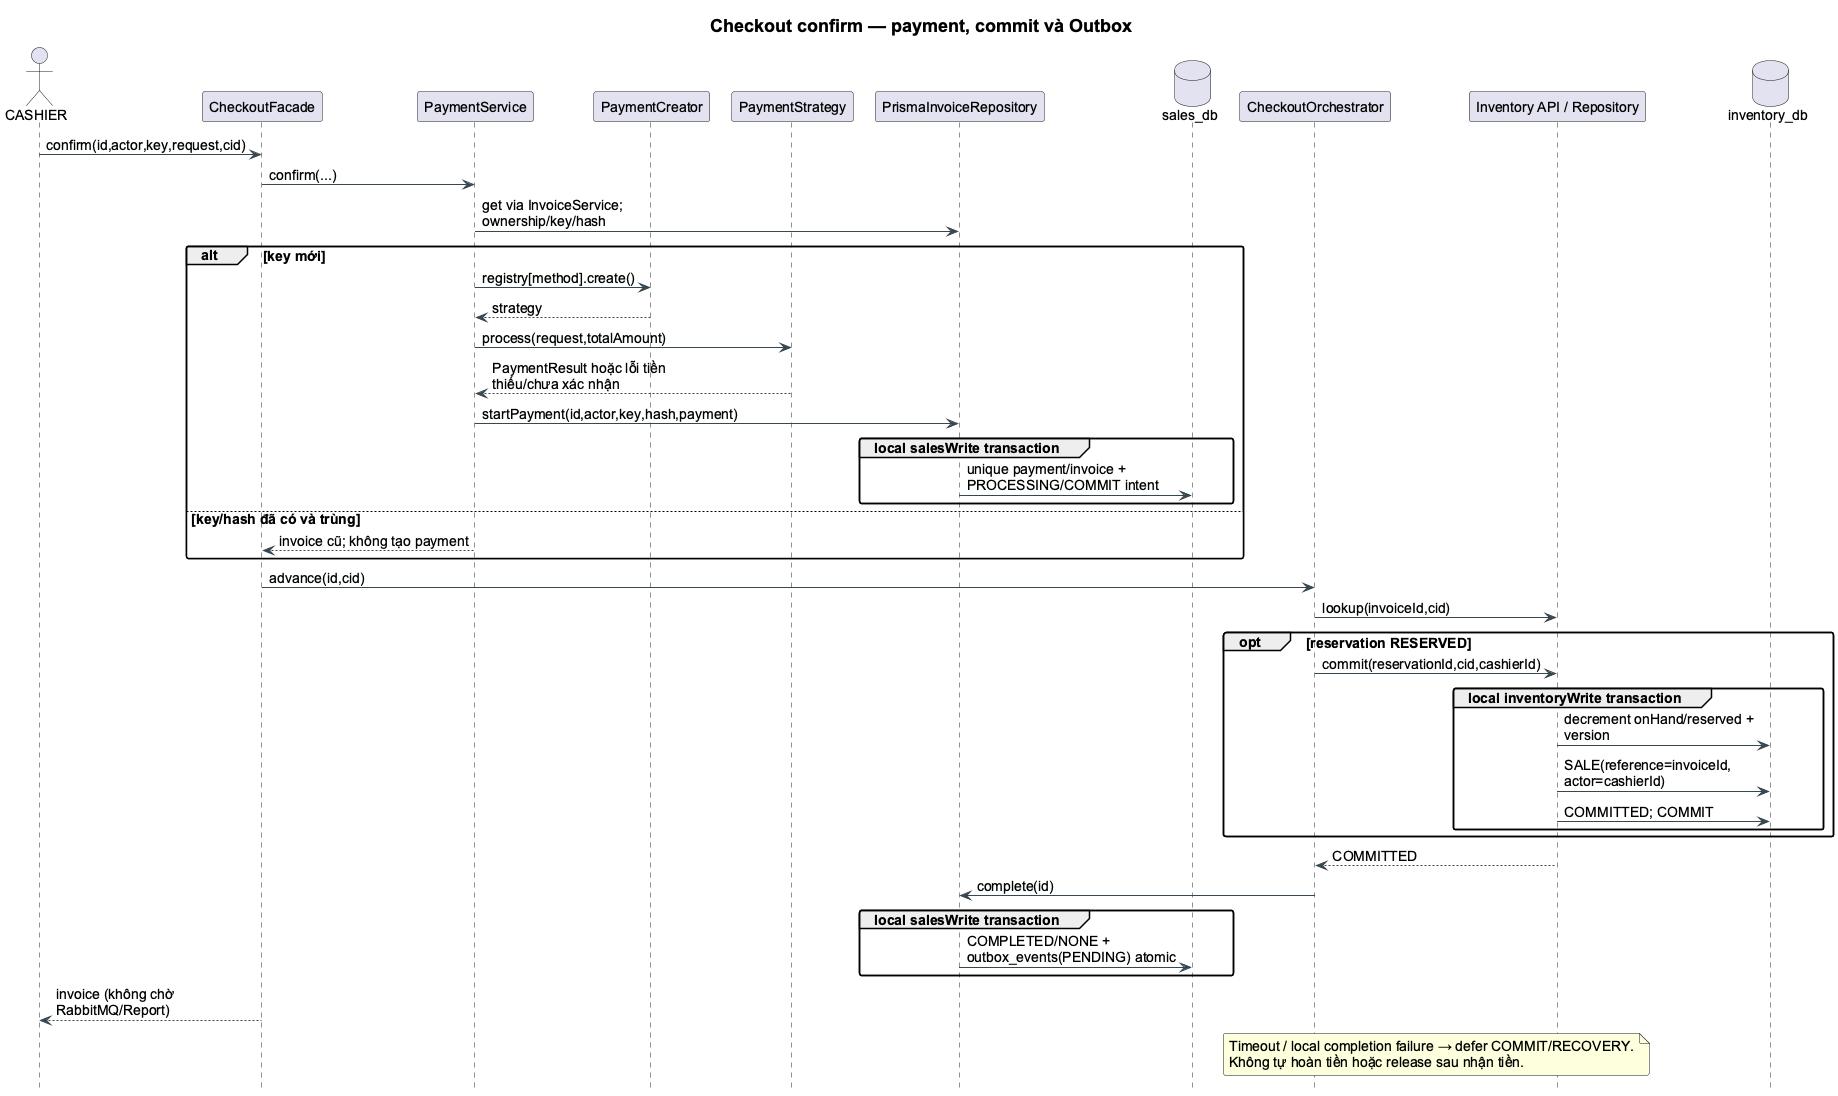

The diagram above was rendered by PlantUML. Its source (embedded in the PNG):
@startuml
!pragma layout smetana
skinparam backgroundColor white
skinparam shadowing false
skinparam defaultFontName Arial
skinparam defaultFontSize 14
skinparam titleFontSize 18
skinparam roundcorner 5
skinparam ArrowColor #37474F
skinparam classBackgroundColor #F7FAFC
skinparam classBorderColor #456575
skinparam packageBackgroundColor white
skinparam componentStyle rectangle
hide empty members
skinparam maxMessageSize 220
skinparam ParticipantPadding 6
hide footbox
title Checkout confirm — payment, commit và Outbox
actor CASHIER as C
participant CheckoutFacade as F
participant PaymentService as Pay
participant PaymentCreator as Creator
participant PaymentStrategy as Strategy
participant PrismaInvoiceRepository as R
database sales_db as SDB
participant CheckoutOrchestrator as O
participant "Inventory API / Repository" as I
database inventory_db as IDB
C -> F : confirm(id,actor,key,request,cid)
F -> Pay : confirm(...)
Pay -> R : get via InvoiceService; ownership/key/hash
alt key mới
 Pay -> Creator : registry[method].create()
 Creator --> Pay : strategy
 Pay -> Strategy : process(request,totalAmount)
 Strategy --> Pay : PaymentResult hoặc lỗi tiền thiếu/chưa xác nhận
 Pay -> R : startPayment(id,actor,key,hash,payment)
 group local salesWrite transaction
  R -> SDB : unique payment/invoice + PROCESSING/COMMIT intent
 end
else key/hash đã có và trùng
 Pay --> F : invoice cũ; không tạo payment
end
F -> O : advance(id,cid)
O -> I : lookup(invoiceId,cid)
opt reservation RESERVED
 O -> I : commit(reservationId,cid,cashierId)
 group local inventoryWrite transaction
  I -> IDB : decrement onHand/reserved + version
  I -> IDB : SALE(reference=invoiceId, actor=cashierId)
  I -> IDB : COMMITTED; COMMIT
 end
end
I --> O : COMMITTED
O -> R : complete(id)
group local salesWrite transaction
 R -> SDB : COMPLETED/NONE + outbox_events(PENDING) atomic
end
F --> C : invoice (không chờ RabbitMQ/Report)
note over O,I
Timeout / local completion failure → defer COMMIT/RECOVERY.
Không tự hoàn tiền hoặc release sau nhận tiền.
end note
@enduml